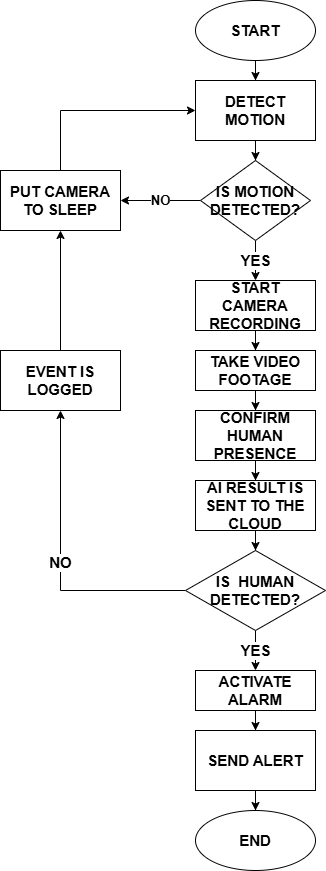

The diagram above was exported from draw.io. Its source (the exported page's mxGraphModel, read from the mxfile embedded in the PNG):
<mxGraphModel dx="870" dy="479" grid="1" gridSize="10" guides="1" tooltips="1" connect="1" arrows="1" fold="1" page="1" pageScale="1" pageWidth="850" pageHeight="1100" math="0" shadow="0">
  <root>
    <mxCell id="0" />
    <mxCell id="1" parent="0" />
    <mxCell id="qBFeQZJiTDMU_dtwcbmT-11" value="" style="edgeStyle=orthogonalEdgeStyle;rounded=0;orthogonalLoop=1;jettySize=auto;html=1;fontStyle=1;fontSize=15;snapToPoint=0;enumerate=0;" parent="1" source="qBFeQZJiTDMU_dtwcbmT-1" target="qBFeQZJiTDMU_dtwcbmT-2" edge="1">
      <mxGeometry relative="1" as="geometry" />
    </mxCell>
    <mxCell id="qBFeQZJiTDMU_dtwcbmT-1" value="START" style="ellipse;whiteSpace=wrap;html=1;fontStyle=1;fontSize=15;snapToPoint=0;enumerate=0;" parent="1" vertex="1">
      <mxGeometry x="355" y="10" width="120" height="60" as="geometry" />
    </mxCell>
    <mxCell id="VE7KEGJU5b4Sa9KXzgFC-3" value="" style="edgeStyle=orthogonalEdgeStyle;rounded=0;orthogonalLoop=1;jettySize=auto;html=1;" edge="1" parent="1" source="qBFeQZJiTDMU_dtwcbmT-2" target="VE7KEGJU5b4Sa9KXzgFC-1">
      <mxGeometry relative="1" as="geometry" />
    </mxCell>
    <mxCell id="qBFeQZJiTDMU_dtwcbmT-2" value="DETECT MOTION" style="rounded=0;whiteSpace=wrap;html=1;fontStyle=1;fontSize=15;snapToPoint=0;enumerate=0;" parent="1" vertex="1">
      <mxGeometry x="355" y="90" width="120" height="60" as="geometry" />
    </mxCell>
    <mxCell id="VE7KEGJU5b4Sa9KXzgFC-8" value="" style="edgeStyle=orthogonalEdgeStyle;rounded=0;orthogonalLoop=1;jettySize=auto;html=1;" edge="1" parent="1" source="qBFeQZJiTDMU_dtwcbmT-3" target="qBFeQZJiTDMU_dtwcbmT-31">
      <mxGeometry relative="1" as="geometry" />
    </mxCell>
    <mxCell id="qBFeQZJiTDMU_dtwcbmT-3" value="START CAMERA RECORDING" style="rounded=0;whiteSpace=wrap;html=1;fontStyle=1;fontSize=15;snapToPoint=0;enumerate=0;" parent="1" vertex="1">
      <mxGeometry x="355" y="290" width="120" height="50" as="geometry" />
    </mxCell>
    <mxCell id="VE7KEGJU5b4Sa9KXzgFC-11" style="edgeStyle=orthogonalEdgeStyle;rounded=0;orthogonalLoop=1;jettySize=auto;html=1;" edge="1" parent="1" source="qBFeQZJiTDMU_dtwcbmT-4" target="qBFeQZJiTDMU_dtwcbmT-5">
      <mxGeometry relative="1" as="geometry" />
    </mxCell>
    <mxCell id="qBFeQZJiTDMU_dtwcbmT-4" value="CONFIRM HUMAN PRESENCE" style="rounded=0;whiteSpace=wrap;html=1;fontStyle=1;fontSize=15;snapToPoint=0;enumerate=0;" parent="1" vertex="1">
      <mxGeometry x="355" y="420" width="120" height="50" as="geometry" />
    </mxCell>
    <mxCell id="qBFeQZJiTDMU_dtwcbmT-15" value="" style="edgeStyle=orthogonalEdgeStyle;rounded=0;orthogonalLoop=1;jettySize=auto;html=1;fontStyle=1;fontSize=15;snapToPoint=0;enumerate=0;" parent="1" source="qBFeQZJiTDMU_dtwcbmT-5" target="qBFeQZJiTDMU_dtwcbmT-6" edge="1">
      <mxGeometry relative="1" as="geometry" />
    </mxCell>
    <mxCell id="qBFeQZJiTDMU_dtwcbmT-5" value="AI RESULT IS SENT TO THE CLOUD" style="rounded=0;whiteSpace=wrap;html=1;fontStyle=1;fontSize=15;snapToPoint=0;enumerate=0;" parent="1" vertex="1">
      <mxGeometry x="355" y="490" width="120" height="50" as="geometry" />
    </mxCell>
    <mxCell id="qBFeQZJiTDMU_dtwcbmT-17" value="YES" style="edgeStyle=orthogonalEdgeStyle;rounded=0;orthogonalLoop=1;jettySize=auto;html=1;entryX=0.5;entryY=0;entryDx=0;entryDy=0;fontStyle=1;fontSize=15;snapToPoint=0;enumerate=0;" parent="1" source="qBFeQZJiTDMU_dtwcbmT-6" target="qBFeQZJiTDMU_dtwcbmT-9" edge="1">
      <mxGeometry relative="1" as="geometry" />
    </mxCell>
    <mxCell id="VE7KEGJU5b4Sa9KXzgFC-17" value="&lt;b&gt;&lt;font style=&quot;font-size: 15px;&quot;&gt;NO&lt;/font&gt;&lt;/b&gt;" style="edgeStyle=orthogonalEdgeStyle;rounded=0;orthogonalLoop=1;jettySize=auto;html=1;" edge="1" parent="1" source="qBFeQZJiTDMU_dtwcbmT-6" target="qBFeQZJiTDMU_dtwcbmT-8">
      <mxGeometry relative="1" as="geometry" />
    </mxCell>
    <mxCell id="qBFeQZJiTDMU_dtwcbmT-6" value="IS&amp;nbsp; HUMAN DETECTED?" style="rhombus;whiteSpace=wrap;html=1;fontStyle=1;fontSize=15;snapToPoint=0;enumerate=0;" parent="1" vertex="1">
      <mxGeometry x="345" y="560" width="140" height="80" as="geometry" />
    </mxCell>
    <mxCell id="VE7KEGJU5b4Sa9KXzgFC-14" style="edgeStyle=orthogonalEdgeStyle;rounded=0;orthogonalLoop=1;jettySize=auto;html=1;" edge="1" parent="1" source="qBFeQZJiTDMU_dtwcbmT-8" target="VE7KEGJU5b4Sa9KXzgFC-5">
      <mxGeometry relative="1" as="geometry" />
    </mxCell>
    <mxCell id="qBFeQZJiTDMU_dtwcbmT-8" value="EVENT IS LOGGED" style="rounded=0;whiteSpace=wrap;html=1;fontStyle=1;fontSize=15;snapToPoint=0;enumerate=0;" parent="1" vertex="1">
      <mxGeometry x="160" y="360" width="120" height="60" as="geometry" />
    </mxCell>
    <mxCell id="qBFeQZJiTDMU_dtwcbmT-19" value="" style="edgeStyle=orthogonalEdgeStyle;rounded=0;orthogonalLoop=1;jettySize=auto;html=1;fontStyle=1;fontSize=15;snapToPoint=0;enumerate=0;" parent="1" source="qBFeQZJiTDMU_dtwcbmT-9" target="qBFeQZJiTDMU_dtwcbmT-10" edge="1">
      <mxGeometry relative="1" as="geometry" />
    </mxCell>
    <mxCell id="qBFeQZJiTDMU_dtwcbmT-9" value="ACTIVATE ALARM" style="rounded=0;whiteSpace=wrap;html=1;fontStyle=1;fontSize=15;snapToPoint=0;enumerate=0;" parent="1" vertex="1">
      <mxGeometry x="355" y="680" width="120" height="40" as="geometry" />
    </mxCell>
    <mxCell id="qBFeQZJiTDMU_dtwcbmT-37" style="edgeStyle=orthogonalEdgeStyle;rounded=0;orthogonalLoop=1;jettySize=auto;html=1;" parent="1" source="qBFeQZJiTDMU_dtwcbmT-10" target="qBFeQZJiTDMU_dtwcbmT-22" edge="1">
      <mxGeometry relative="1" as="geometry" />
    </mxCell>
    <mxCell id="qBFeQZJiTDMU_dtwcbmT-10" value="SEND ALERT" style="rounded=0;whiteSpace=wrap;html=1;fontStyle=1;fontSize=15;snapToPoint=0;enumerate=0;" parent="1" vertex="1">
      <mxGeometry x="355" y="740" width="120" height="60" as="geometry" />
    </mxCell>
    <mxCell id="qBFeQZJiTDMU_dtwcbmT-22" value="END" style="ellipse;whiteSpace=wrap;html=1;fontStyle=1;fontSize=15;snapToPoint=0;enumerate=0;" parent="1" vertex="1">
      <mxGeometry x="355" y="820" width="120" height="60" as="geometry" />
    </mxCell>
    <mxCell id="qBFeQZJiTDMU_dtwcbmT-36" style="edgeStyle=orthogonalEdgeStyle;rounded=0;orthogonalLoop=1;jettySize=auto;html=1;" parent="1" source="qBFeQZJiTDMU_dtwcbmT-31" target="qBFeQZJiTDMU_dtwcbmT-4" edge="1">
      <mxGeometry relative="1" as="geometry" />
    </mxCell>
    <mxCell id="VE7KEGJU5b4Sa9KXzgFC-4" value="&lt;b&gt;&lt;font style=&quot;font-size: 15px;&quot;&gt;YES&lt;/font&gt;&lt;/b&gt;" style="edgeStyle=orthogonalEdgeStyle;rounded=0;orthogonalLoop=1;jettySize=auto;html=1;" edge="1" parent="1" source="VE7KEGJU5b4Sa9KXzgFC-1" target="qBFeQZJiTDMU_dtwcbmT-3">
      <mxGeometry relative="1" as="geometry" />
    </mxCell>
    <mxCell id="VE7KEGJU5b4Sa9KXzgFC-6" value="&lt;b&gt;&lt;font style=&quot;font-size: 13px;&quot;&gt;NO&lt;/font&gt;&lt;/b&gt;" style="edgeStyle=orthogonalEdgeStyle;rounded=0;orthogonalLoop=1;jettySize=auto;html=1;" edge="1" parent="1" source="VE7KEGJU5b4Sa9KXzgFC-1" target="VE7KEGJU5b4Sa9KXzgFC-5">
      <mxGeometry relative="1" as="geometry" />
    </mxCell>
    <mxCell id="VE7KEGJU5b4Sa9KXzgFC-1" value="&lt;b&gt;&lt;font style=&quot;font-size: 15px;&quot;&gt;IS MOTION DETECTED?&lt;/font&gt;&lt;/b&gt;" style="rhombus;whiteSpace=wrap;html=1;" vertex="1" parent="1">
      <mxGeometry x="360" y="170" width="110" height="80" as="geometry" />
    </mxCell>
    <mxCell id="VE7KEGJU5b4Sa9KXzgFC-12" style="edgeStyle=orthogonalEdgeStyle;rounded=0;orthogonalLoop=1;jettySize=auto;html=1;" edge="1" parent="1" source="VE7KEGJU5b4Sa9KXzgFC-5" target="qBFeQZJiTDMU_dtwcbmT-2">
      <mxGeometry relative="1" as="geometry">
        <Array as="points">
          <mxPoint x="220" y="120" />
        </Array>
      </mxGeometry>
    </mxCell>
    <mxCell id="VE7KEGJU5b4Sa9KXzgFC-5" value="&lt;b&gt;&lt;font style=&quot;font-size: 15px;&quot;&gt;PUT CAMERA TO SLEEP&lt;/font&gt;&lt;/b&gt;" style="rounded=0;whiteSpace=wrap;html=1;" vertex="1" parent="1">
      <mxGeometry x="160" y="180" width="120" height="60" as="geometry" />
    </mxCell>
    <mxCell id="qBFeQZJiTDMU_dtwcbmT-31" value="&lt;b&gt;&lt;font style=&quot;font-size: 15px;&quot;&gt;TAKE VIDEO FOOTAGE&lt;/font&gt;&lt;/b&gt;" style="rounded=0;whiteSpace=wrap;html=1;" parent="1" vertex="1">
      <mxGeometry x="355" y="360" width="120" height="40" as="geometry" />
    </mxCell>
  </root>
</mxGraphModel>